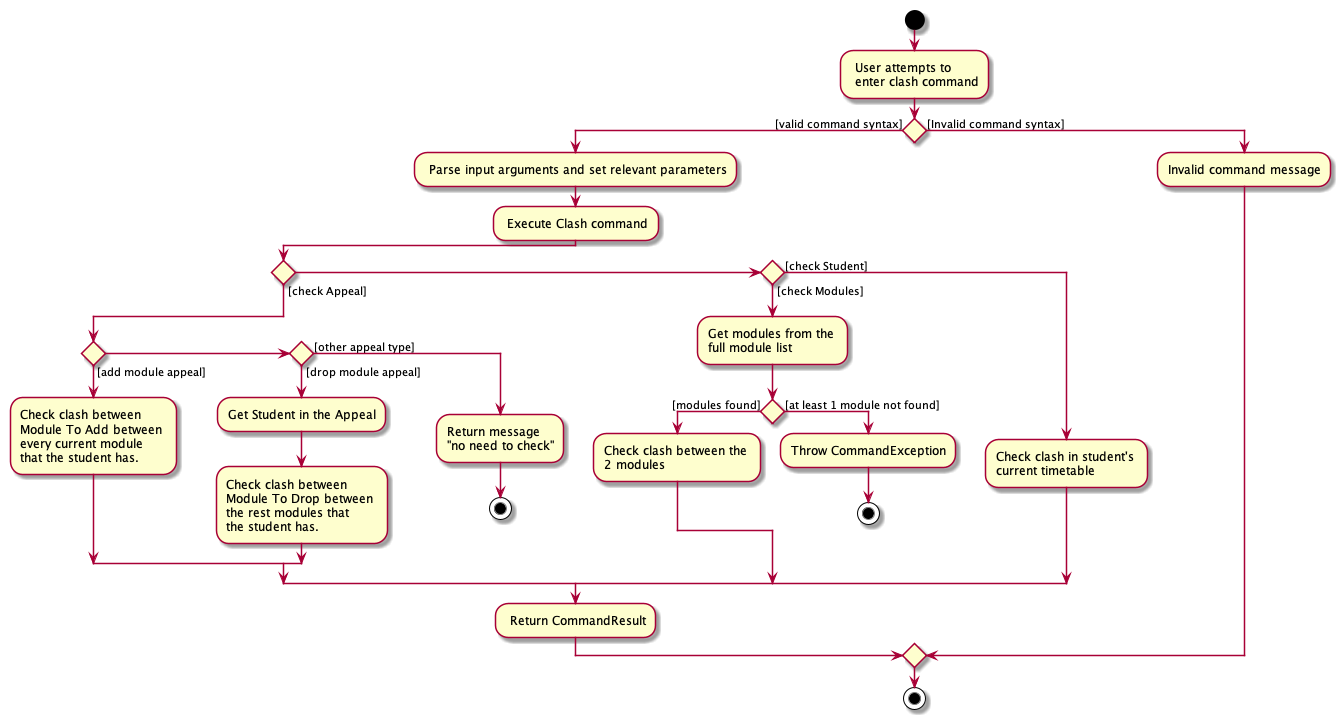

The diagram above was rendered by PlantUML. Its source (embedded in the PNG):
@startuml

start
- User attempts to\n enter clash command
if () then ([valid command syntax])

    - Parse input arguments and set relevant parameters
    - Execute Clash command

    if () then ([check Appeal])

        if() then ([add module appeal])
        -Check clash between \nModule To Add between \nevery current module \nthat the student has.

        elseif () then ([drop module appeal])
        -Get Student in the Appeal
        -Check clash between  \nModule To Drop between \nthe rest modules that \nthe student has.

        else ([other appeal type])
        -Return message \n"no need to check"
        stop

        endif

    elseif () then ([check Modules])

        -Get modules from the \nfull module list

        if() then([modules found])
        -Check clash between the \n2 modules

        else([at least 1 module not found])
        -Throw CommandException
        stop

        endif

    else ([check Student])
        -Check clash in student's \ncurrent timetable

    endif

    - Return CommandResult

else ([Invalid command syntax])
-Invalid command message
endif

stop

@enduml